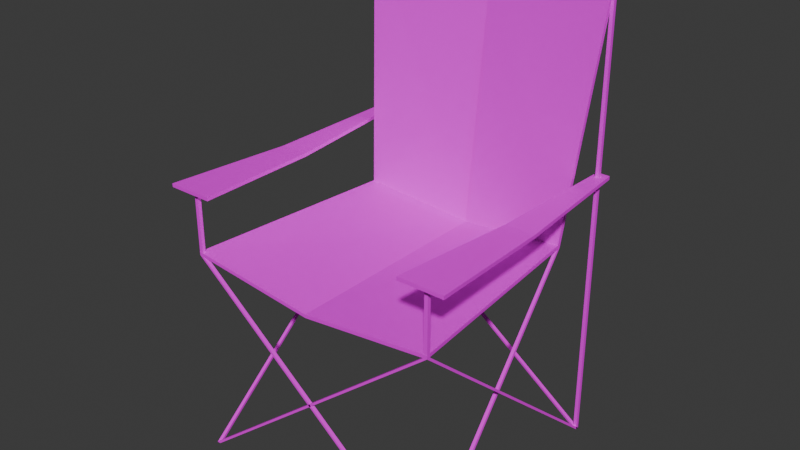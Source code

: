 # Source: CampingChair01A.blend  (saved by Blender 4.2.66; exported with 4.5.12 LTS)
import bpy
from mathutils import Matrix  # noqa: F401  (used for matrix-valued properties, if any)

bpy.ops.wm.read_factory_settings(use_empty=True)
scene = bpy.context.scene
scene.name = 'Scene'

# ---- collections
col_collection = bpy.data.collections.new('Collection'); scene.collection.children.link(col_collection)

# ---- images (referenced by path relative to the original .blend; pixels are not part of the script)
import os
ASSET_DIR = os.environ.get("B2B_ASSET_DIR", "")  # directory of the original .blend (textures are referenced by path, not embedded)
HERE = os.path.dirname(os.path.abspath(__file__))  # packed textures are extracted next to this script under _unpacked/

def load_image(name, relpath, width, height, colorspace="sRGB"):
    """Load a texture the original file referenced (path relative to the .blend, or extracted next to this script)."""
    p = next((c for c in (os.path.join(HERE, relpath), os.path.join(ASSET_DIR, relpath)) if relpath and os.path.exists(c)), "")
    if p:
        img = bpy.data.images.load(p, check_existing=True)
        img.name = name
    else:  # same state as the original file: an image datablock whose file is absent (Cycles renders it pink)
        img = bpy.data.images.new(name, width, height)
        img.source = "FILE"
        img.filepath = "//" + (relpath or name)
    img.colorspace_settings.name = colorspace
    return img
img_campingchair01_a_jpg = load_image('CampingChair01_a.jpg', 'CampingChair01_a.jpg', 1024, 1024, 'sRGB')

# ---- materials (node trees are filled in below, after node groups)
mat_primary = bpy.data.materials.new('Primary')
mat_primary.alpha_threshold = 0.0
mat_primary.use_transparent_shadow = False
mat_primary.roughness = 0.5
mat_primary.line_color = (0.0, 0.0, 0.0, 1.0)

# ---- material node trees
mat_primary.use_nodes = True; mat_primary.node_tree.nodes.clear()
_N = mat_primary.node_tree.nodes; _L = mat_primary.node_tree.links
n0 = _N.new('ShaderNodeOutputMaterial'); n0.name = 'Material Output'; n0.location = (300, 300)
n1 = _N.new('ShaderNodeBsdfPrincipled'); n1.name = 'Principled BSDF'; n1.location = (10, 300)
n1.inputs[3].default_value = 1.45
n2 = _N.new('ShaderNodeTexImage'); n2.name = 'Image Texture'; n2.location = (-280, 280)
n2.image = img_campingchair01_a_jpg
n2.interpolation = 'Closest'
_L.new(n1.outputs[0], n0.inputs[0])
_L.new(n2.outputs[0], n1.inputs[0])
n0.is_active_output = True

# ---- world
world_world = bpy.data.worlds.new('World'); scene.world = world_world
world_world.use_nodes = True; world_world.node_tree.nodes.clear()
_N = world_world.node_tree.nodes; _L = world_world.node_tree.links
n0 = _N.new('ShaderNodeOutputWorld'); n0.name = 'World Output'; n0.location = (300, 300)
n1 = _N.new('ShaderNodeBackground'); n1.name = 'Background'; n1.location = (10, 300)
n1.inputs[0].default_value = (0.05088, 0.05088, 0.05088, 1.0)
_L.new(n1.outputs[0], n0.inputs[0])
n0.is_active_output = True
world_world.color = (0.05088, 0.05088, 0.05088)
world_world.use_sun_shadow = False
world_world.sun_shadow_jitter_overblur = 0.0

# ---- meshes
me_cube_001 = bpy.data.meshes.new('Cube.001')
me_cube_001.from_pydata([(-0.3918, 0.4511, 0.7498), (-0.4625, 0.5503, 1.653), (-0.4625, 0.5625, 1.65), (0.3918, 0.4511, 0.7498), (0.4625, 0.5503, 1.653), (0.4625, 0.5625, 1.65), (-0.4625, -0.3124, 0.7498), (-0.4625, -0.3119, 0.7373), (0.4625, -0.3124, 0.7498), (0.45, 0.55, 1.65), (0.45, 0.5625, -0.00625), (0.45, 0.5625, 1.65), (0.4625, 0.55, 1.65), (0.4625, 0.5625, -0.00625), (0.45, 0.55, -0.00625), (0.4625, 0.55, -0.00625), (0.45, -0.2994, -0.00625), (0.3812, 0.4633, 0.7373), (0.45, -0.3119, -0.00625), (0.4625, -0.2994, -0.00625), (0.3918, 0.4508, 0.7373), (0.4625, -0.3119, 0.7373), (-0.4625, 0.55, 1.65), (-0.4625, 0.5625, -0.00625), (-0.45, 0.55, -0.00625), (-0.45, 0.55, 1.65), (-0.45, 0.5625, 1.65), (-0.4625, 0.55, -0.00625), (-0.45, 0.5625, -0.00625), (-0.4625, -0.3119, -0.00625), (-0.3918, 0.4508, 0.7373), (0.45, -0.3119, 0.7373), (0.4625, -0.2994, 0.7373), (0.45, -0.2994, 0.7373), (0.4625, -0.3119, -0.00625), (-0.45, -0.3119, 0.7373), (-0.4625, -0.2994, 0.7373), (-0.45, -0.2994, 0.7373), (0.3812, 0.4508, 0.7373), (0.3918, 0.4633, 0.7373), (-0.3812, 0.4508, 0.7373), (-0.3918, 0.4633, 0.7373), (-0.3812, 0.4633, 0.7373), (-0.4839, 0.5814, 0.9767), (-0.4839, 0.5814, 0.9642), (-0.4381, 0.5814, 0.9767), (-0.4381, 0.5814, 0.9642), (-0.5348, -0.3374, 0.9767), (-0.5348, -0.3369, 0.9642), (-0.3743, -0.3374, 0.9767), (-0.3743, -0.3369, 0.9642), (0.4381, 0.5814, 0.9767), (0.4381, 0.5814, 0.9642), (0.4839, 0.5814, 0.9767), (0.4839, 0.5814, 0.9642), (0.3743, -0.3374, 0.9767), (0.3743, -0.3369, 0.9642), (0.5348, -0.3374, 0.9767), (0.5348, -0.3369, 0.9642), (0.0, 0.4945, 0.6853), (0.0, 0.5936, 1.598), (0.0, 0.4823, 0.6978), (0.0, 0.5814, 1.601), (0.0, -0.3119, 0.6853), (0.0, -0.3124, 0.6978), (0.45, -0.3119, 0.9642), (0.45, -0.2994, 0.9642), (0.4625, -0.2994, 0.9642), (0.4625, -0.3119, 0.9642), (-0.4625, -0.3119, 0.9642), (-0.4625, -0.2994, 0.9642), (-0.45, -0.2994, 0.9642), (-0.45, -0.3119, 0.9642), (0.4062, 0.122, 0.9611), (0.5094, 0.122, 0.9611), (0.5094, 0.1222, 0.9486), (0.4062, 0.1222, 0.9486), (-0.5094, 0.122, 0.9611), (-0.4062, 0.122, 0.9611), (-0.4062, 0.1222, 0.9486), (-0.5094, 0.1222, 0.9486), (-0.4625, -0.2994, -0.00625), (-0.45, -0.2994, -0.00625), (-0.45, -0.3119, -0.00625)], [], [(0, 1, 2, 41), (59, 60, 5, 39), (39, 5, 4, 3), (61, 62, 1, 0), (61, 0, 6, 64), (60, 2, 1, 62), (63, 21, 8, 64), (59, 39, 21, 63), (0, 41, 7, 6), (39, 3, 8, 21), (14, 9, 11, 10), (10, 11, 5, 13), (13, 5, 12, 15), (15, 12, 9, 14), (10, 13, 15, 14), (14, 31, 33, 10), (10, 33, 32, 13), (13, 32, 21, 15), (15, 21, 31, 14), (31, 21, 68, 65), (16, 17, 38, 18), (18, 38, 20, 34), (34, 20, 39, 19), (19, 39, 17, 16), (27, 22, 2, 23), (23, 2, 26, 28), (28, 26, 25, 24), (24, 25, 22, 27), (28, 37, 35, 24), (24, 35, 7, 27), (7, 35, 72, 69), (81, 41, 30, 29), (29, 30, 40, 83), (83, 40, 42, 82), (82, 42, 41, 81), (83, 21, 31, 29), (29, 31, 33, 81), (81, 33, 32, 82), (82, 32, 21, 83), (18, 7, 35, 34), (34, 35, 37, 19), (19, 37, 36, 16), (16, 36, 7, 18), (24, 20, 38, 27), (27, 38, 17, 23), (23, 17, 39, 28), (28, 39, 20, 24), (14, 30, 40, 15), (15, 40, 42, 13), (13, 42, 41, 10), (10, 41, 30, 14), (78, 77, 47, 49), (48, 50, 49, 47), (80, 79, 50, 48), (77, 80, 48, 47), (79, 78, 49, 50), (74, 73, 55, 57), (56, 58, 57, 55), (76, 75, 58, 56), (73, 76, 56, 55), (75, 74, 57, 58), (41, 59, 63, 7), (7, 63, 64, 6), (5, 60, 62, 4), (3, 61, 64, 8), (3, 4, 62, 61), (41, 2, 60, 59), (37, 36, 70, 71), (32, 33, 66, 67), (35, 37, 71, 72), (21, 32, 67, 68), (36, 7, 69, 70), (33, 31, 65, 66), (44, 43, 45, 46), (52, 51, 53, 54), (54, 53, 74, 75), (51, 52, 76, 73), (52, 54, 75, 76), (53, 51, 73, 74), (46, 45, 78, 79), (43, 44, 80, 77), (44, 46, 79, 80), (45, 43, 77, 78), (18, 34, 19, 16), (23, 28, 24, 27), (29, 83, 82, 81)])
_uv = me_cube_001.uv_layers.new(name='UVMap')
_uv.uv.foreach_set('vector', [-0.01042, 1.0, -0.01042, 0.6875, 0.0, 0.6875, 0.0, 1.0, 0.25, 0.4844, 0.25, 1.0, -0.005208, 1.0, -0.005208, 0.4844, 0.0, 0.04688, 0.0, 0.3672, -0.01042, 0.3672, -0.01042, 0.05469, 0.25, 0.4844, 0.25, 1.0, -0.005208, 1.0, -0.005208, 0.4844, 0.25, 0.4844, -0.005208, 0.4844, -0.005208, 0.05469, 0.25, 0.05469, 0.0, 0.5234, 0.0, 0.6875, -0.01042, 0.6875, -0.01042, 0.5234, 0.4896, 0.5469, 0.4896, 0.375, 0.5, 0.375, 0.5, 0.5469, 0.25, 0.4844, -0.005208, 0.4844, -0.005208, 0.05469, 0.25, 0.05469, 0.5, 1.0, 0.4896, 1.0, 0.4896, 0.7188, 0.5, 0.7188, 0.4896, 0.1016, 0.5, 0.1016, 0.5, 0.375, 0.4896, 0.375, -0.005208, 0.02344, 0.6302, 0.02344, 0.6302, 0.03125, -0.005208, 0.03125, -0.005208, 0.03906, 0.6302, 0.03906, 0.6302, 0.04688, -0.005208, 0.04688, -0.005208, 0.04688, 0.6302, 0.04688, 0.6302, 0.02344, -0.005208, 0.02344, -0.005208, 0.02344, 0.6302, 0.02344, 0.6302, 0.02344, -0.005208, 0.02344, 0.05729, 0.5, 0.1823, 0.5, 0.1823, 0.75, 0.05729, 0.75, 0.0, 0.02344, 0.6458, 0.04688, 0.6458, 0.04688, -0.005208, 0.01562, -0.005208, 0.01562, 0.6458, 0.04688, 0.6458, 0.03906, -0.005208, 0.03125, -0.005208, 0.03125, 0.6458, 0.03906, 0.6458, 0.04688, 0.0, 0.03906, 0.0, 0.03906, 0.6458, 0.04688, 0.6458, 0.04688, 0.0, 0.04688, 0.6458, 0.04688, 0.6458, 0.04688, 0.6458, 0.04688, 0.6458, 0.04688, 0.4062, 0.04688, -0.005208, 0.04688, 0.0, 0.04688, 0.4062, 0.04688, 0.4062, 0.04688, 0.0, 0.04688, 0.0, 0.03906, 0.4062, 0.03906, 0.4062, 0.03906, 0.0, 0.03906, -0.005208, 0.03125, 0.4062, 0.03125, 0.4062, 0.03125, -0.005208, 0.03125, -0.005208, 0.02344, 0.4062, 0.02344, -0.005208, 0.03125, 0.6302, 0.03125, 0.6302, 0.03906, -0.005208, 0.03906, -0.005208, 0.03906, 0.6302, 0.03906, 0.6302, 0.02344, -0.005208, 0.02344, -0.005208, 0.02344, 0.6302, 0.02344, 0.6302, 0.03125, -0.005208, 0.03125, -0.005208, 0.03125, 0.6302, 0.03125, 0.6302, 0.03906, -0.005208, 0.03906, -0.005208, 0.04688, 0.4323, 0.03906, 0.4323, 0.03906, 0.0, 0.05469, 0.0, 0.05469, 0.4323, 0.03906, 0.4323, 0.04688, 0.0, 0.0625, 0.4323, 0.04688, 0.4323, 0.03906, 0.5208, 0.03906, 0.5208, 0.04688, 0.0, 0.03125, 0.4062, 0.03125, 0.4062, 0.03906, -0.005208, 0.03906, -0.005208, 0.03906, 0.4062, 0.03906, 0.4062, 0.01562, -0.005208, 0.02344, -0.005208, 0.02344, 0.4062, 0.01562, 0.4062, 0.02344, 0.0, 0.02344, 0.0, 0.02344, 0.4062, 0.02344, 0.4062, 0.03125, 0.0, 0.03125, 0.4479, 0.03125, -0.005208, 0.03125, 0.0, 0.02344, 0.4479, 0.02344, 0.4479, 0.02344, 0.0, 0.02344, 0.0, 0.04688, 0.4479, 0.04688, 0.4479, 0.04688, 0.0, 0.04688, -0.005208, 0.04688, 0.4479, 0.04688, 0.4479, 0.03906, -0.005208, 0.03906, -0.005208, 0.03125, 0.4479, 0.03125, 0.0, 0.03906, 0.4479, 0.03906, 0.4479, 0.02344, -0.005208, 0.02344, -0.005208, 0.02344, 0.4479, 0.02344, 0.4479, 0.03125, -0.005208, 0.03125, -0.005208, 0.03125, 0.4479, 0.03125, 0.4479, 0.03906, 0.0, 0.03906, 0.0, 0.03906, 0.4479, 0.03906, 0.4479, 0.03906, 0.0, 0.03906, 0.0, 0.04688, 0.4323, 0.04688, 0.4271, 0.02344, -0.005208, 0.02344, -0.005208, 0.02344, 0.4271, 0.02344, 0.4271, 0.03125, -0.005208, 0.03125, -0.005208, 0.03125, 0.4271, 0.03125, 0.4323, 0.03125, 0.0, 0.03125, 0.0, 0.03125, 0.4323, 0.03125, 0.4323, 0.03906, 0.0, 0.03906, 0.0, 0.01562, 0.4323, 0.02344, 0.4271, 0.02344, -0.005208, 0.02344, -0.005208, 0.02344, 0.4271, 0.02344, 0.4271, 0.03125, -0.005208, 0.03125, -0.005208, 0.03125, 0.4271, 0.03125, 0.4323, 0.03906, 0.0, 0.03906, 0.0, 0.03906, 0.4323, 0.03906, 0.4323, 0.03906, 0.0, 0.03906, 0.3646, 0.6641, 0.3646, 0.7031, 0.2448, 0.7266, 0.2448, 0.6641, 0.151, 0.03906, 0.0625, 0.03906, 0.0625, 0.02344, 0.151, 0.02344, 0.1198, 0.7344, 0.1146, 0.6875, 0.2396, 0.6641, 0.2448, 0.7266, 0.3177, 0.03906, 0.3177, 0.02344, 0.5781, 0.02344, 0.5781, 0.03906, 0.3177, 0.02344, 0.3177, 0.03906, 0.0625, 0.03906, 0.0625, 0.02344, 0.1198, 0.625, 0.125, 0.5859, 0.25, 0.5859, 0.2448, 0.6484, 0.125, 0.04688, 0.02083, 0.04688, 0.02083, 0.03125, 0.125, 0.03125, 0.3698, 0.6172, 0.3698, 0.6562, 0.25, 0.6484, 0.25, 0.5859, 0.3177, 0.04688, 0.3177, 0.03125, 0.625, 0.03125, 0.625, 0.04688, 0.3177, 0.03125, 0.3177, 0.04688, 0.02083, 0.04688, 0.02083, 0.03125, 0.4948, 0.4844, 0.25, 0.4844, 0.25, 0.05469, 0.4948, 0.05469, 0.4896, 0.7188, 0.4896, 0.5469, 0.5, 0.5469, 0.5, 0.7188, 0.0, 0.3672, 0.0, 0.5234, -0.01042, 0.5234, -0.01042, 0.3672, 0.4948, 0.4844, 0.25, 0.4844, 0.25, 0.05469, 0.4948, 0.05469, 0.4948, 0.4844, 0.4948, 1.0, 0.25, 1.0, 0.25, 0.4844, 0.4948, 0.4844, 0.4948, 1.0, 0.25, 1.0, 0.25, 0.4844, 0.4323, 0.03125, 0.4323, 0.02344, 0.5208, 0.02344, 0.5208, 0.03125, 0.6458, 0.03906, 0.6458, 0.04688, 0.6458, 0.04688, 0.6458, 0.04688, 0.3073, 0.75, 0.3073, 0.5, 0.3073, 0.5, 0.3073, 0.75, 0.6458, 0.04688, 0.6458, 0.03906, 0.6458, 0.04688, 0.6458, 0.04688, 0.4323, 0.02344, 0.4323, 0.04688, 0.5208, 0.04688, 0.5208, 0.02344, 0.6458, 0.04688, 0.6458, 0.04688, 0.6458, 0.04688, 0.6458, 0.04688, 0.08333, 0.03906, 0.08333, 0.02344, 0.0625, 0.02344, 0.0625, 0.03906, 0.04688, 0.04688, 0.04688, 0.03125, 0.02083, 0.03125, 0.02083, 0.04688, 0.625, 0.03125, 0.625, 0.04688, 0.3177, 0.04688, 0.3177, 0.03125, 0.02083, 0.04688, 0.02083, 0.03125, 0.3177, 0.03125, 0.3177, 0.04688, 0.4948, 0.6406, 0.4948, 0.6562, 0.3698, 0.6562, 0.3698, 0.6172, 0.0, 0.6016, 0.0, 0.5859, 0.125, 0.5859, 0.1198, 0.625, 0.5781, 0.02344, 0.5781, 0.03906, 0.3177, 0.03906, 0.3177, 0.02344, 0.0625, 0.03906, 0.0625, 0.02344, 0.3177, 0.02344, 0.3177, 0.03906, -0.005208, 0.7344, -0.005208, 0.7109, 0.1146, 0.6875, 0.1198, 0.7344, 0.4896, 0.6641, 0.4896, 0.6797, 0.3646, 0.7031, 0.3646, 0.6641, 0.1771, 0.03906, 0.1823, 0.03906, 0.1823, 0.04688, 0.1771, 0.04688, 0.1771, 0.03906, 0.1771, 0.04688, 0.1719, 0.04688, 0.1719, 0.03906, 0.1771, 0.03125, 0.1823, 0.03125, 0.1823, 0.03906, 0.1771, 0.03906])
me_cube_001.materials.append(mat_primary)
me_cube_001.update()

# ---- objects
ob_campingchair01a = bpy.data.objects.new('CampingChair01A', me_cube_001)

# ---- transforms, parenting, visibility, modifiers, constraints
ob_campingchair01a.location = (0.0, 0.0, 0.0)

# ---- collection membership
col_collection.objects.link(ob_campingchair01a)

# ---- scene / render settings (as saved in the file)
scene.frame_start = 1; scene.frame_end = 250; scene.frame_set(1)
scene.render.engine = 'BLENDER_EEVEE_NEXT'
scene.cycles.sampling_pattern = 'TABULATED_SOBOL'
scene.eevee.ray_tracing_options.trace_max_roughness = 0.0
bpy.context.view_layer.update()

# ---- added for rendering (the .blend has no active camera and no usable light): camera, sun
cam_auto = bpy.data.cameras.new('AutoCamera')
cam_auto.lens = 50.0
cam_auto.sensor_width = 36.0
cam_auto.clip_end = 1000.0
ob_auto_camera = bpy.data.objects.new('AutoCamera', cam_auto)
scene.collection.objects.link(ob_auto_camera)
ob_auto_camera.location = (2.01936, -2.29513, 2.43881)
ob_auto_camera.rotation_euler = (1.09748, -7.21219e-08, 0.694738)
scene.camera = ob_auto_camera
light_auto_sun = bpy.data.lights.new('AutoSun', 'SUN')
light_auto_sun.energy = 3.0
light_auto_sun.angle = 0.0523599
ob_auto_sun = bpy.data.objects.new('AutoSun', light_auto_sun)
scene.collection.objects.link(ob_auto_sun)
ob_auto_sun.rotation_euler = (0.872665, 0.174533, 0.523599)
bpy.context.view_layer.update()
